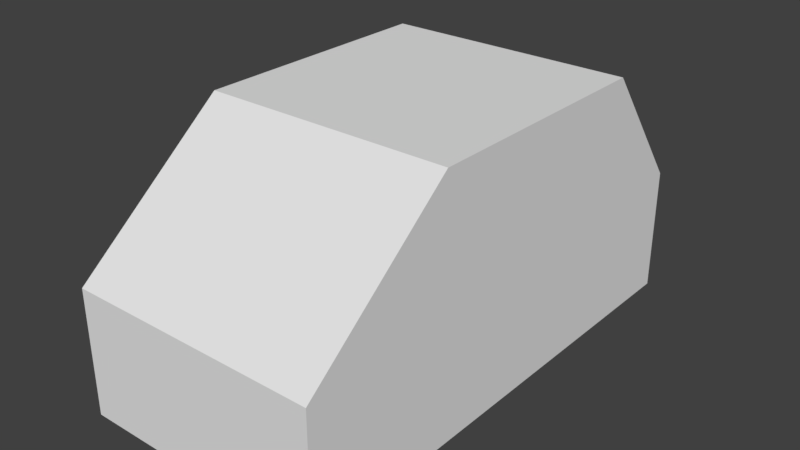 # Source: honda_2.test.blend  (saved by Blender 2.77.0; exported with 4.5.12 LTS)
import bpy
from mathutils import Matrix  # noqa: F401  (used for matrix-valued properties, if any)

bpy.ops.wm.read_factory_settings(use_empty=True)
scene = bpy.context.scene
scene.name = 'Scene'

# ---- collections
col_collection_1 = bpy.data.collections.new('Collection 1'); scene.collection.children.link(col_collection_1)

# ---- materials (node trees are filled in below, after node groups)
mat_material = bpy.data.materials.new('Material')
mat_material.alpha_threshold = 0.0
mat_material.use_transparent_shadow = False
mat_material.roughness = 0.5
mat_material.line_color = (0.0, 0.0, 0.0, 1.0)

# ---- material node trees

# ---- world
world_world = bpy.data.worlds.new('World'); scene.world = world_world
world_world.color = (0.05088, 0.05088, 0.05088)
world_world.use_sun_shadow = False
world_world.sun_shadow_jitter_overblur = 0.0
world_world.cycles.sampling_method = 'MANUAL'

# ---- meshes
me_cube_002 = bpy.data.meshes.new('Cube.002')
me_cube_002.from_pydata([(-1.0, -2.229, -1.0), (-1.0, -1.0, 1.0), (-1.0, 1.762, -1.0), (-1.0, 1.0, 1.0), (1.0, -2.229, -1.0), (1.0, -1.0, 1.0), (1.0, 1.762, -1.0), (1.0, 1.0, 1.0), (-1.0, -2.229, 0.0), (1.0, -2.229, 0.0), (0.0, -1.0, 1.0), (0.0, -2.229, -1.0), (0.0, -2.229, 0.0), (-1.0, 1.762, 0.0), (0.0, 1.0, 1.0), (1.0, 1.762, 0.0), (0.0, 1.762, -1.0), (0.0, 1.762, 0.0)], [], [(1, 3, 13, 2, 0, 8), (17, 15, 6, 16), (7, 5, 9, 4, 6, 15), (12, 8, 0, 11), (0, 2, 16, 6, 4, 11), (5, 7, 14, 3, 1, 10), (9, 12, 11, 4), (5, 10, 12, 9), (10, 1, 8, 12), (13, 17, 16, 2), (3, 14, 17, 13), (14, 7, 15, 17)])
me_cube_002.materials.append(mat_material)
me_cube_002.use_remesh_preserve_volume = False
me_cube_002.use_remesh_preserve_attributes = False
me_cube_002.use_mirror_vertex_groups = False
me_cube_002.update()

# ---- objects
ob_honda = bpy.data.objects.new('honda', me_cube_002)

# ---- transforms, parenting, visibility, modifiers, constraints
ob_honda.location = (0.0, 0.0, 1.0)
ob_honda.lineart.crease_threshold = 0.0

# ---- collection membership
col_collection_1.objects.link(ob_honda)

# ---- scene / render settings (as saved in the file)
scene.frame_start = 1; scene.frame_end = 250; scene.frame_set(0)
scene.render.engine = 'BLENDER_EEVEE_NEXT'
scene.render.resolution_percentage = 50
scene.render.dither_intensity = 0.0
scene.cycles.use_denoising = False
scene.cycles.samples = 128
scene.cycles.sampling_pattern = 'TABULATED_SOBOL'
scene.cycles.light_sampling_threshold = 0.0
scene.cycles.use_adaptive_sampling = False
scene.cycles.use_light_tree = False
scene.cycles.blur_glossy = 0.0
scene.cycles.sample_clamp_indirect = 0.0
scene.view_settings.view_transform = 'Standard'
bpy.context.view_layer.update()

# ---- added for rendering (the .blend has no active camera and no usable light): camera, sun
cam_auto = bpy.data.cameras.new('AutoCamera')
cam_auto.lens = 50.0
cam_auto.sensor_width = 36.0
cam_auto.clip_end = 1000.0
ob_auto_camera = bpy.data.objects.new('AutoCamera', cam_auto)
scene.collection.objects.link(ob_auto_camera)
ob_auto_camera.location = (4.52631, -5.66521, 4.62105)
ob_auto_camera.rotation_euler = (1.09748, -7.21219e-08, 0.694738)
scene.camera = ob_auto_camera
light_auto_sun = bpy.data.lights.new('AutoSun', 'SUN')
light_auto_sun.energy = 3.0
light_auto_sun.angle = 0.0523599
ob_auto_sun = bpy.data.objects.new('AutoSun', light_auto_sun)
scene.collection.objects.link(ob_auto_sun)
ob_auto_sun.rotation_euler = (0.872665, 0.174533, 0.523599)
bpy.context.view_layer.update()
